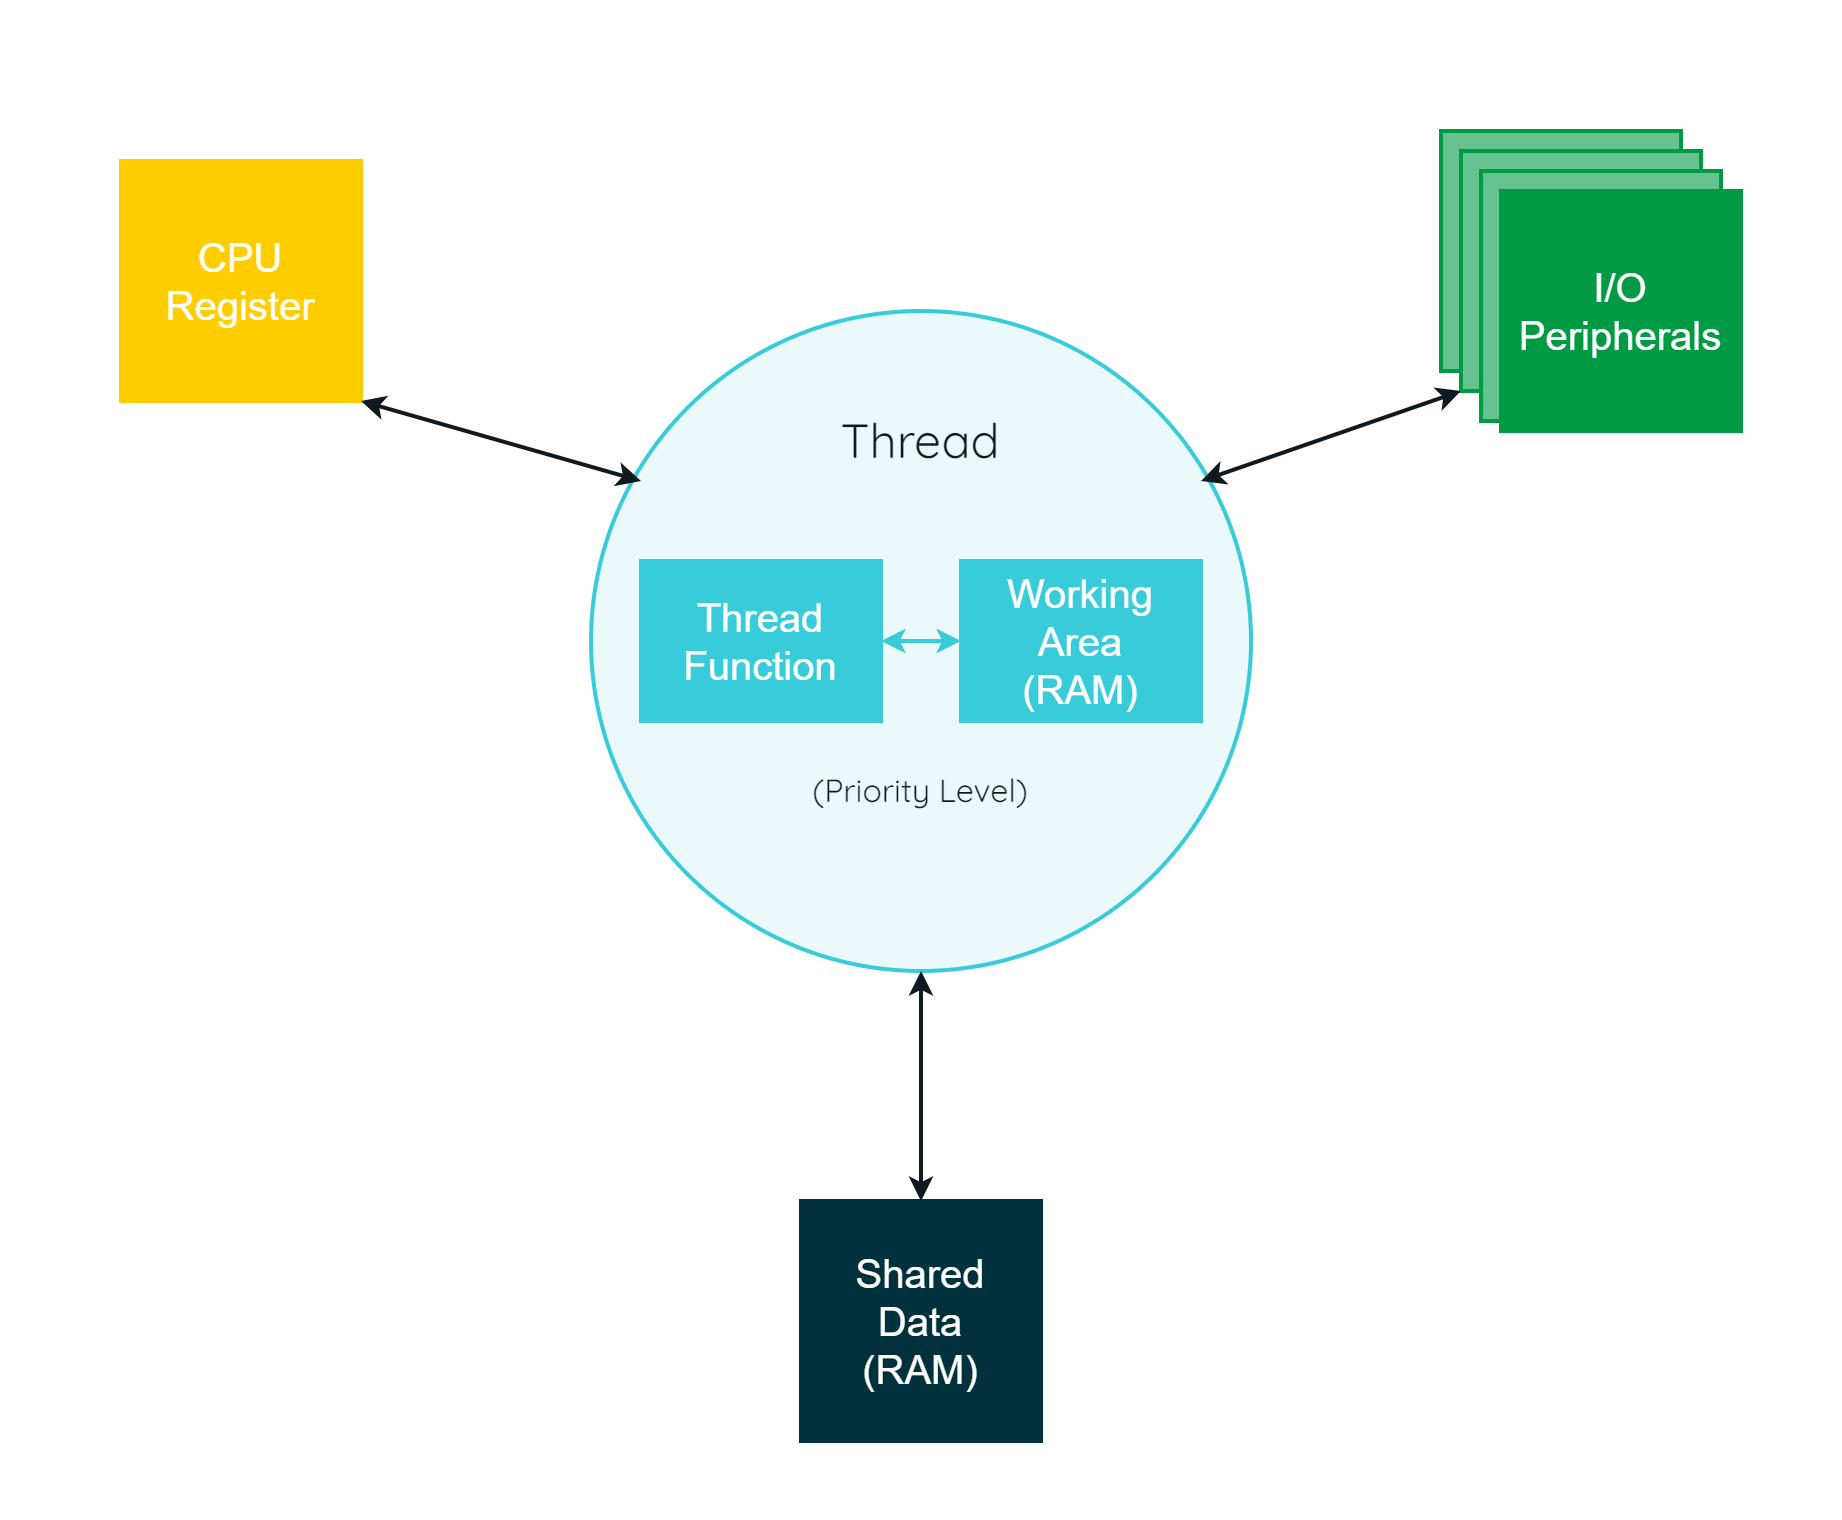

The diagram above was exported from draw.io. Its source (the exported page's mxGraphModel, read from the mxfile embedded in the PNG):
<mxGraphModel dx="1199" dy="1379" grid="1" gridSize="10" guides="1" tooltips="1" connect="1" arrows="1" fold="1" page="1" pageScale="1" pageWidth="850" pageHeight="1100" math="0" shadow="0">
  <root>
    <mxCell id="0" />
    <mxCell id="1" parent="0" />
    <mxCell id="23kKRd-buhnbBKLbR11F-13" value="" style="ellipse;whiteSpace=wrap;html=1;aspect=fixed;strokeColor=#38CBDA;strokeWidth=2;fontFamily=Arial;fontSize=20;fontColor=#38CBDA;fillColor=#EBF9FB;" vertex="1" parent="1">
      <mxGeometry x="1415" y="475" width="330" height="330" as="geometry" />
    </mxCell>
    <mxCell id="aqsAhY518MuRCuY9fa30-5" value="" style="rounded=0;whiteSpace=wrap;html=1;strokeColor=none;strokeWidth=2;fontFamily=Arial;fontSize=20;fontColor=#101820;fillColor=none;" parent="1" vertex="1">
      <mxGeometry x="1120" y="320" width="920" height="760" as="geometry" />
    </mxCell>
    <mxCell id="23kKRd-buhnbBKLbR11F-1" value="Thread&lt;br&gt;Function" style="rounded=0;whiteSpace=wrap;html=1;strokeColor=#38CBDA;strokeWidth=2;fontFamily=Arial;fontSize=20;fontColor=#FFFFFF;fillColor=#38CBDA;" vertex="1" parent="1">
      <mxGeometry x="1440" y="600" width="120" height="80" as="geometry" />
    </mxCell>
    <mxCell id="23kKRd-buhnbBKLbR11F-2" value="Working&lt;br&gt;Area &lt;br&gt;(RAM)" style="rounded=0;whiteSpace=wrap;html=1;strokeColor=#38CBDA;strokeWidth=2;fontFamily=Arial;fontSize=20;fontColor=#FFFFFF;fillColor=#38CBDA;" vertex="1" parent="1">
      <mxGeometry x="1600" y="600" width="120" height="80" as="geometry" />
    </mxCell>
    <mxCell id="23kKRd-buhnbBKLbR11F-4" value="Thread" style="rounded=0;whiteSpace=wrap;html=1;strokeColor=none;strokeWidth=2;fontFamily=Quicksand;fontSize=24;fontColor=#101820;fillColor=none;fontSource=https%3A%2F%2Ffonts.googleapis.com%2Fcss%3Ffamily%3DQuicksand;" vertex="1" parent="1">
      <mxGeometry x="1440" y="520" width="280" height="40" as="geometry" />
    </mxCell>
    <mxCell id="23kKRd-buhnbBKLbR11F-5" value="(Priority Level)" style="rounded=0;whiteSpace=wrap;html=1;strokeColor=none;strokeWidth=2;fontFamily=Quicksand;fontSize=16;fontColor=#101820;fillColor=none;fontSource=https%3A%2F%2Ffonts.googleapis.com%2Fcss%3Ffamily%3DQuicksand;" vertex="1" parent="1">
      <mxGeometry x="1440" y="700" width="280" height="30" as="geometry" />
    </mxCell>
    <mxCell id="23kKRd-buhnbBKLbR11F-6" value="" style="endArrow=classic;startArrow=classic;html=1;rounded=0;strokeColor=#38CBDA;strokeWidth=2;fontFamily=Arial;fontSize=20;fontColor=#101820;fillColor=#38CBDA;entryX=0;entryY=0.5;entryDx=0;entryDy=0;exitX=1;exitY=0.5;exitDx=0;exitDy=0;" edge="1" parent="1" source="23kKRd-buhnbBKLbR11F-1" target="23kKRd-buhnbBKLbR11F-2">
      <mxGeometry width="50" height="50" relative="1" as="geometry">
        <mxPoint x="1550" y="520" as="sourcePoint" />
        <mxPoint x="1600" y="470" as="targetPoint" />
      </mxGeometry>
    </mxCell>
    <mxCell id="23kKRd-buhnbBKLbR11F-7" value="CPU&lt;br&gt;Register" style="rounded=0;whiteSpace=wrap;html=1;strokeColor=#FFCD00;strokeWidth=2;fontFamily=Arial;fontSize=20;fontColor=#FFFFFF;fillColor=#FFCD00;" vertex="1" parent="1">
      <mxGeometry x="1180" y="400" width="120" height="120" as="geometry" />
    </mxCell>
    <mxCell id="23kKRd-buhnbBKLbR11F-8" value="Shared&lt;br&gt;Data&lt;br&gt;(RAM)" style="rounded=0;whiteSpace=wrap;html=1;strokeColor=#00313C;strokeWidth=2;fontFamily=Arial;fontSize=20;fontColor=#FFFFFF;fillColor=#00313C;" vertex="1" parent="1">
      <mxGeometry x="1520" y="920" width="120" height="120" as="geometry" />
    </mxCell>
    <mxCell id="23kKRd-buhnbBKLbR11F-9" value="I/O&lt;br&gt;Peripherals" style="rounded=0;whiteSpace=wrap;html=1;strokeColor=#009A44;strokeWidth=2;fontFamily=Arial;fontSize=20;fontColor=#009A44;fillColor=#66C28E;" vertex="1" parent="1">
      <mxGeometry x="1840" y="385" width="120" height="120" as="geometry" />
    </mxCell>
    <mxCell id="23kKRd-buhnbBKLbR11F-10" value="I/O&lt;br&gt;Peripherals" style="rounded=0;whiteSpace=wrap;html=1;strokeColor=#009A44;strokeWidth=2;fontFamily=Arial;fontSize=20;fontColor=#009A44;fillColor=#66C28E;" vertex="1" parent="1">
      <mxGeometry x="1850" y="395" width="120" height="120" as="geometry" />
    </mxCell>
    <mxCell id="23kKRd-buhnbBKLbR11F-11" value="I/O&lt;br&gt;Peripherals" style="rounded=0;whiteSpace=wrap;html=1;strokeColor=#009A44;strokeWidth=2;fontFamily=Arial;fontSize=20;fontColor=#009A44;fillColor=#66C28E;" vertex="1" parent="1">
      <mxGeometry x="1860" y="405" width="120" height="125" as="geometry" />
    </mxCell>
    <mxCell id="23kKRd-buhnbBKLbR11F-12" value="I/O&lt;br&gt;Peripherals" style="rounded=0;whiteSpace=wrap;html=1;strokeColor=#009A44;strokeWidth=2;fontFamily=Arial;fontSize=20;fontColor=#FFFFFF;fillColor=#009A44;" vertex="1" parent="1">
      <mxGeometry x="1870" y="415" width="120" height="120" as="geometry" />
    </mxCell>
    <mxCell id="23kKRd-buhnbBKLbR11F-14" value="" style="endArrow=classic;startArrow=classic;html=1;rounded=0;strokeColor=#101820;strokeWidth=2;fontFamily=Arial;fontSize=20;fontColor=#101820;fillColor=none;entryX=1;entryY=1;entryDx=0;entryDy=0;exitX=0;exitY=1;exitDx=0;exitDy=0;" edge="1" parent="1" source="23kKRd-buhnbBKLbR11F-4" target="23kKRd-buhnbBKLbR11F-7">
      <mxGeometry width="50" height="50" relative="1" as="geometry">
        <mxPoint x="1550" y="520" as="sourcePoint" />
        <mxPoint x="1600" y="470" as="targetPoint" />
      </mxGeometry>
    </mxCell>
    <mxCell id="23kKRd-buhnbBKLbR11F-15" value="" style="endArrow=classic;startArrow=classic;html=1;rounded=0;strokeColor=#101820;strokeWidth=2;fontFamily=Arial;fontSize=20;fontColor=#101820;fillColor=none;entryX=0;entryY=1;entryDx=0;entryDy=0;exitX=1;exitY=1;exitDx=0;exitDy=0;" edge="1" parent="1" source="23kKRd-buhnbBKLbR11F-4" target="23kKRd-buhnbBKLbR11F-10">
      <mxGeometry width="50" height="50" relative="1" as="geometry">
        <mxPoint x="1443" y="574" as="sourcePoint" />
        <mxPoint x="1330" y="530" as="targetPoint" />
      </mxGeometry>
    </mxCell>
    <mxCell id="23kKRd-buhnbBKLbR11F-16" value="" style="endArrow=classic;html=1;rounded=0;strokeColor=#101820;strokeWidth=2;fontFamily=Arial;fontSize=20;fontColor=#101820;fillColor=none;entryX=0.5;entryY=1;entryDx=0;entryDy=0;exitX=0.5;exitY=0;exitDx=0;exitDy=0;startArrow=classic;startFill=1;" edge="1" parent="1" source="23kKRd-buhnbBKLbR11F-8" target="23kKRd-buhnbBKLbR11F-13">
      <mxGeometry width="50" height="50" relative="1" as="geometry">
        <mxPoint x="1520" y="770" as="sourcePoint" />
        <mxPoint x="1570" y="720" as="targetPoint" />
      </mxGeometry>
    </mxCell>
  </root>
</mxGraphModel>